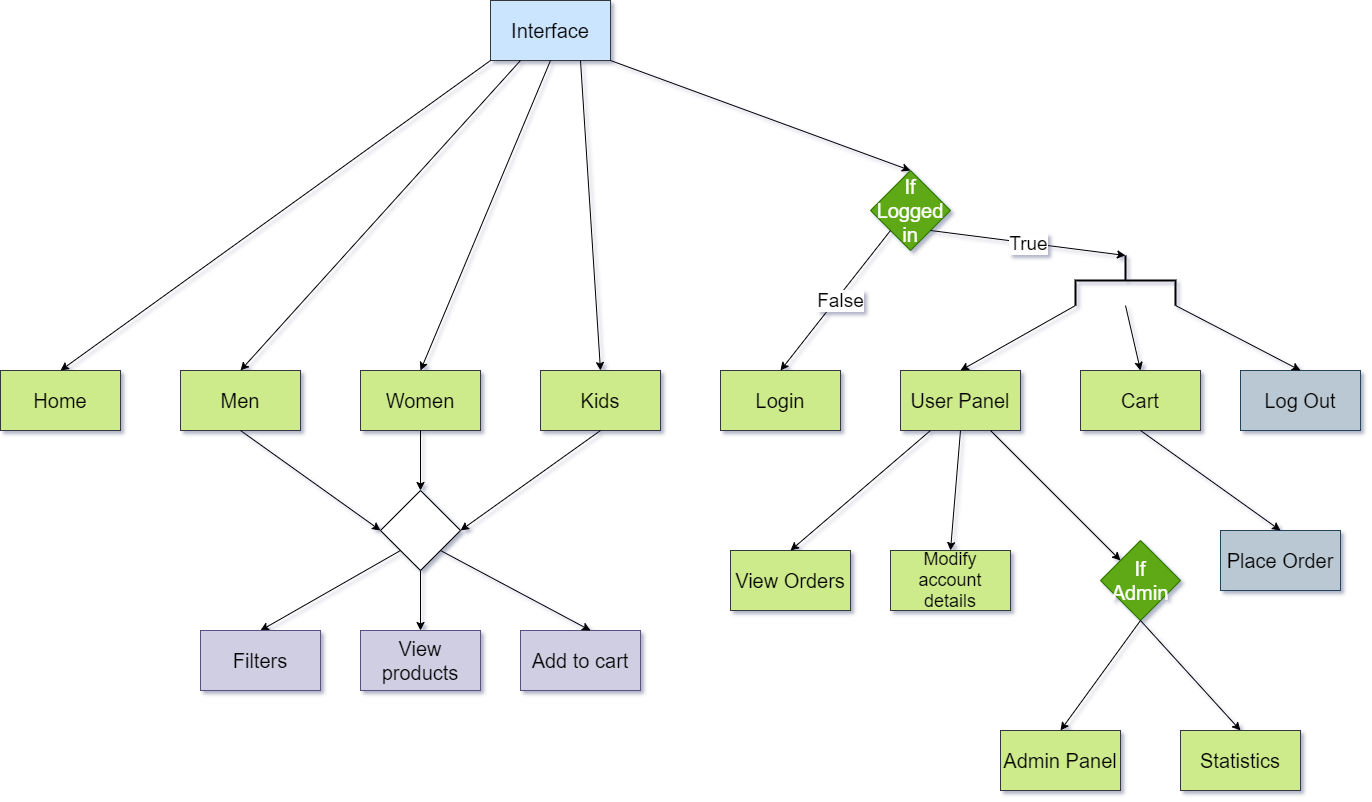

The diagram above was exported from draw.io. Its source (the exported page's mxGraphModel, read from the mxfile embedded in the PNG):
<mxGraphModel dx="1673" dy="876" grid="0" gridSize="10" guides="1" tooltips="1" connect="1" arrows="1" fold="1" page="1" pageScale="1" pageWidth="1400" pageHeight="850" math="0" shadow="1">
  <root>
    <mxCell id="0" />
    <mxCell id="1" parent="0" />
    <mxCell id="sRTC6BzfwMWoYu_2SP90-1" value="&lt;font style=&quot;font-size: 20px&quot;&gt;Interface&lt;/font&gt;" style="rounded=0;whiteSpace=wrap;html=1;fillColor=#cce5ff;strokeColor=#36393d;" vertex="1" parent="1">
      <mxGeometry x="530" y="10" width="120" height="60" as="geometry" />
    </mxCell>
    <mxCell id="sRTC6BzfwMWoYu_2SP90-2" value="&lt;font style=&quot;font-size: 20px&quot;&gt;User Panel&lt;/font&gt;" style="rounded=0;whiteSpace=wrap;html=1;fillColor=#cdeb8b;strokeColor=#36393d;" vertex="1" parent="1">
      <mxGeometry x="940" y="380" width="120" height="60" as="geometry" />
    </mxCell>
    <mxCell id="sRTC6BzfwMWoYu_2SP90-3" value="&lt;font style=&quot;font-size: 20px&quot;&gt;Log Out&lt;/font&gt;" style="rounded=0;whiteSpace=wrap;html=1;fillColor=#bac8d3;strokeColor=#23445d;" vertex="1" parent="1">
      <mxGeometry x="1280" y="380" width="120" height="60" as="geometry" />
    </mxCell>
    <mxCell id="sRTC6BzfwMWoYu_2SP90-4" value="&lt;font style=&quot;font-size: 20px&quot;&gt;Login&lt;/font&gt;" style="rounded=0;whiteSpace=wrap;html=1;fillColor=#cdeb8b;strokeColor=#36393d;" vertex="1" parent="1">
      <mxGeometry x="760" y="380" width="120" height="60" as="geometry" />
    </mxCell>
    <mxCell id="sRTC6BzfwMWoYu_2SP90-5" value="&lt;font style=&quot;font-size: 20px&quot;&gt;Kids&lt;/font&gt;" style="rounded=0;whiteSpace=wrap;html=1;fillColor=#cdeb8b;strokeColor=#36393d;" vertex="1" parent="1">
      <mxGeometry x="580" y="380" width="120" height="60" as="geometry" />
    </mxCell>
    <mxCell id="sRTC6BzfwMWoYu_2SP90-6" value="&lt;font style=&quot;font-size: 20px&quot;&gt;Women&lt;/font&gt;" style="rounded=0;whiteSpace=wrap;html=1;fillColor=#cdeb8b;strokeColor=#36393d;" vertex="1" parent="1">
      <mxGeometry x="400" y="380" width="120" height="60" as="geometry" />
    </mxCell>
    <mxCell id="sRTC6BzfwMWoYu_2SP90-7" value="&lt;font style=&quot;font-size: 20px&quot;&gt;Men&lt;/font&gt;" style="rounded=0;whiteSpace=wrap;html=1;fillColor=#cdeb8b;strokeColor=#36393d;" vertex="1" parent="1">
      <mxGeometry x="220" y="380" width="120" height="60" as="geometry" />
    </mxCell>
    <mxCell id="sRTC6BzfwMWoYu_2SP90-8" value="&lt;font style=&quot;font-size: 20px&quot;&gt;Home&lt;/font&gt;" style="rounded=0;whiteSpace=wrap;html=1;fillColor=#cdeb8b;strokeColor=#36393d;" vertex="1" parent="1">
      <mxGeometry x="40" y="380" width="120" height="60" as="geometry" />
    </mxCell>
    <mxCell id="sRTC6BzfwMWoYu_2SP90-9" value="" style="endArrow=classic;html=1;exitX=0;exitY=1;exitDx=0;exitDy=0;entryX=0.5;entryY=0;entryDx=0;entryDy=0;" edge="1" parent="1" source="sRTC6BzfwMWoYu_2SP90-1" target="sRTC6BzfwMWoYu_2SP90-8">
      <mxGeometry width="50" height="50" relative="1" as="geometry">
        <mxPoint x="680" y="380" as="sourcePoint" />
        <mxPoint x="730" y="330" as="targetPoint" />
      </mxGeometry>
    </mxCell>
    <mxCell id="sRTC6BzfwMWoYu_2SP90-10" value="" style="endArrow=classic;html=1;exitX=0.25;exitY=1;exitDx=0;exitDy=0;entryX=0.5;entryY=0;entryDx=0;entryDy=0;" edge="1" parent="1" source="sRTC6BzfwMWoYu_2SP90-1" target="sRTC6BzfwMWoYu_2SP90-7">
      <mxGeometry width="50" height="50" relative="1" as="geometry">
        <mxPoint x="680" y="380" as="sourcePoint" />
        <mxPoint x="730" y="330" as="targetPoint" />
      </mxGeometry>
    </mxCell>
    <mxCell id="sRTC6BzfwMWoYu_2SP90-11" value="" style="endArrow=classic;html=1;exitX=0.5;exitY=1;exitDx=0;exitDy=0;entryX=0.5;entryY=0;entryDx=0;entryDy=0;" edge="1" parent="1" source="sRTC6BzfwMWoYu_2SP90-1" target="sRTC6BzfwMWoYu_2SP90-6">
      <mxGeometry width="50" height="50" relative="1" as="geometry">
        <mxPoint x="680" y="380" as="sourcePoint" />
        <mxPoint x="730" y="330" as="targetPoint" />
      </mxGeometry>
    </mxCell>
    <mxCell id="sRTC6BzfwMWoYu_2SP90-12" value="" style="endArrow=classic;html=1;exitX=0.75;exitY=1;exitDx=0;exitDy=0;entryX=0.5;entryY=0;entryDx=0;entryDy=0;" edge="1" parent="1" source="sRTC6BzfwMWoYu_2SP90-1" target="sRTC6BzfwMWoYu_2SP90-5">
      <mxGeometry width="50" height="50" relative="1" as="geometry">
        <mxPoint x="680" y="380" as="sourcePoint" />
        <mxPoint x="730" y="330" as="targetPoint" />
      </mxGeometry>
    </mxCell>
    <mxCell id="sRTC6BzfwMWoYu_2SP90-15" value="" style="endArrow=classic;html=1;exitX=1;exitY=1;exitDx=0;exitDy=0;entryX=0.5;entryY=0;entryDx=0;entryDy=0;" edge="1" parent="1" source="sRTC6BzfwMWoYu_2SP90-1" target="sRTC6BzfwMWoYu_2SP90-16">
      <mxGeometry width="50" height="50" relative="1" as="geometry">
        <mxPoint x="680" y="380" as="sourcePoint" />
        <mxPoint x="730" y="330" as="targetPoint" />
      </mxGeometry>
    </mxCell>
    <mxCell id="sRTC6BzfwMWoYu_2SP90-16" value="&lt;font style=&quot;font-size: 20px&quot;&gt;If&lt;br&gt;Logged in&lt;/font&gt;" style="rhombus;whiteSpace=wrap;html=1;fillColor=#60a917;strokeColor=#2D7600;fontColor=#ffffff;" vertex="1" parent="1">
      <mxGeometry x="910" y="180" width="80" height="80" as="geometry" />
    </mxCell>
    <mxCell id="sRTC6BzfwMWoYu_2SP90-17" value="&lt;font style=&quot;font-size: 19px&quot;&gt;False&lt;/font&gt;" style="endArrow=classic;html=1;exitX=0;exitY=1;exitDx=0;exitDy=0;entryX=0.5;entryY=0;entryDx=0;entryDy=0;" edge="1" parent="1" source="sRTC6BzfwMWoYu_2SP90-16" target="sRTC6BzfwMWoYu_2SP90-4">
      <mxGeometry x="-0.0347" y="4" width="50" height="50" relative="1" as="geometry">
        <mxPoint x="730" y="270" as="sourcePoint" />
        <mxPoint x="890" y="610" as="targetPoint" />
        <mxPoint as="offset" />
      </mxGeometry>
    </mxCell>
    <mxCell id="sRTC6BzfwMWoYu_2SP90-18" value="&lt;font style=&quot;font-size: 19px&quot;&gt;True&lt;/font&gt;" style="endArrow=classic;html=1;exitX=1;exitY=1;exitDx=0;exitDy=0;entryX=0;entryY=0.5;entryDx=0;entryDy=0;entryPerimeter=0;" edge="1" parent="1" source="sRTC6BzfwMWoYu_2SP90-16" target="sRTC6BzfwMWoYu_2SP90-22">
      <mxGeometry width="50" height="50" relative="1" as="geometry">
        <mxPoint x="780" y="520" as="sourcePoint" />
        <mxPoint x="1130" y="630" as="targetPoint" />
      </mxGeometry>
    </mxCell>
    <mxCell id="sRTC6BzfwMWoYu_2SP90-20" value="" style="endArrow=classic;html=1;entryX=0.5;entryY=0;entryDx=0;entryDy=0;exitX=1;exitY=1;exitDx=0;exitDy=0;exitPerimeter=0;" edge="1" parent="1" source="sRTC6BzfwMWoYu_2SP90-22" target="sRTC6BzfwMWoYu_2SP90-2">
      <mxGeometry width="50" height="50" relative="1" as="geometry">
        <mxPoint x="1110" y="570" as="sourcePoint" />
        <mxPoint x="830" y="470" as="targetPoint" />
      </mxGeometry>
    </mxCell>
    <mxCell id="sRTC6BzfwMWoYu_2SP90-22" value="" style="strokeWidth=2;html=1;shape=mxgraph.flowchart.annotation_2;align=left;labelPosition=right;pointerEvents=1;rotation=90;" vertex="1" parent="1">
      <mxGeometry x="1140" y="240" width="50" height="100" as="geometry" />
    </mxCell>
    <mxCell id="sRTC6BzfwMWoYu_2SP90-23" value="&lt;font style=&quot;font-size: 20px&quot;&gt;Cart&lt;/font&gt;" style="rounded=0;whiteSpace=wrap;html=1;fillColor=#cdeb8b;strokeColor=#36393d;" vertex="1" parent="1">
      <mxGeometry x="1120" y="380" width="120" height="60" as="geometry" />
    </mxCell>
    <mxCell id="sRTC6BzfwMWoYu_2SP90-24" value="" style="endArrow=classic;html=1;exitX=1;exitY=0.5;exitDx=0;exitDy=0;exitPerimeter=0;entryX=0.5;entryY=0;entryDx=0;entryDy=0;" edge="1" parent="1" source="sRTC6BzfwMWoYu_2SP90-22" target="sRTC6BzfwMWoYu_2SP90-23">
      <mxGeometry width="50" height="50" relative="1" as="geometry">
        <mxPoint x="940" y="550" as="sourcePoint" />
        <mxPoint x="990" y="500" as="targetPoint" />
      </mxGeometry>
    </mxCell>
    <mxCell id="sRTC6BzfwMWoYu_2SP90-25" value="" style="endArrow=classic;html=1;exitX=1;exitY=0;exitDx=0;exitDy=0;exitPerimeter=0;entryX=0.5;entryY=0;entryDx=0;entryDy=0;" edge="1" parent="1" source="sRTC6BzfwMWoYu_2SP90-22" target="sRTC6BzfwMWoYu_2SP90-3">
      <mxGeometry width="50" height="50" relative="1" as="geometry">
        <mxPoint x="940" y="550" as="sourcePoint" />
        <mxPoint x="990" y="500" as="targetPoint" />
      </mxGeometry>
    </mxCell>
    <mxCell id="sRTC6BzfwMWoYu_2SP90-26" value="&lt;font style=&quot;font-size: 20px&quot;&gt;If&lt;br&gt;Admin&lt;br&gt;&lt;/font&gt;" style="rhombus;whiteSpace=wrap;html=1;fillColor=#60a917;strokeColor=#2D7600;fontColor=#ffffff;" vertex="1" parent="1">
      <mxGeometry x="1140" y="550" width="80" height="80" as="geometry" />
    </mxCell>
    <mxCell id="sRTC6BzfwMWoYu_2SP90-27" value="" style="endArrow=classic;html=1;exitX=0.75;exitY=1;exitDx=0;exitDy=0;" edge="1" parent="1" source="sRTC6BzfwMWoYu_2SP90-2" target="sRTC6BzfwMWoYu_2SP90-26">
      <mxGeometry width="50" height="50" relative="1" as="geometry">
        <mxPoint x="550" y="530" as="sourcePoint" />
        <mxPoint x="600" y="480" as="targetPoint" />
      </mxGeometry>
    </mxCell>
    <mxCell id="sRTC6BzfwMWoYu_2SP90-28" value="" style="endArrow=classic;html=1;exitX=0.5;exitY=1;exitDx=0;exitDy=0;entryX=0.5;entryY=0;entryDx=0;entryDy=0;" edge="1" parent="1" source="sRTC6BzfwMWoYu_2SP90-2" target="sRTC6BzfwMWoYu_2SP90-30">
      <mxGeometry width="50" height="50" relative="1" as="geometry">
        <mxPoint x="550" y="530" as="sourcePoint" />
        <mxPoint x="960" y="550" as="targetPoint" />
      </mxGeometry>
    </mxCell>
    <mxCell id="sRTC6BzfwMWoYu_2SP90-29" value="&lt;font style=&quot;font-size: 20px&quot;&gt;View Orders&lt;/font&gt;" style="rounded=0;whiteSpace=wrap;html=1;fillColor=#cdeb8b;strokeColor=#36393d;" vertex="1" parent="1">
      <mxGeometry x="770" y="560" width="120" height="60" as="geometry" />
    </mxCell>
    <mxCell id="sRTC6BzfwMWoYu_2SP90-30" value="&lt;font style=&quot;font-size: 18px&quot;&gt;Modify account details&lt;/font&gt;" style="rounded=0;whiteSpace=wrap;html=1;fillColor=#cdeb8b;strokeColor=#36393d;" vertex="1" parent="1">
      <mxGeometry x="930" y="560" width="120" height="60" as="geometry" />
    </mxCell>
    <mxCell id="sRTC6BzfwMWoYu_2SP90-31" value="" style="endArrow=classic;html=1;exitX=0.25;exitY=1;exitDx=0;exitDy=0;entryX=0.5;entryY=0;entryDx=0;entryDy=0;" edge="1" parent="1" source="sRTC6BzfwMWoYu_2SP90-2" target="sRTC6BzfwMWoYu_2SP90-29">
      <mxGeometry width="50" height="50" relative="1" as="geometry">
        <mxPoint x="550" y="530" as="sourcePoint" />
        <mxPoint x="600" y="480" as="targetPoint" />
      </mxGeometry>
    </mxCell>
    <mxCell id="sRTC6BzfwMWoYu_2SP90-32" value="&lt;font style=&quot;font-size: 20px&quot;&gt;Admin Panel&lt;/font&gt;" style="rounded=0;whiteSpace=wrap;html=1;fillColor=#cdeb8b;strokeColor=#36393d;" vertex="1" parent="1">
      <mxGeometry x="1040" y="740" width="120" height="60" as="geometry" />
    </mxCell>
    <mxCell id="sRTC6BzfwMWoYu_2SP90-33" value="&lt;font style=&quot;font-size: 20px&quot;&gt;Statistics&lt;/font&gt;" style="rounded=0;whiteSpace=wrap;html=1;fillColor=#cdeb8b;strokeColor=#36393d;" vertex="1" parent="1">
      <mxGeometry x="1220" y="740" width="120" height="60" as="geometry" />
    </mxCell>
    <mxCell id="sRTC6BzfwMWoYu_2SP90-35" value="" style="endArrow=classic;html=1;exitX=0.5;exitY=1;exitDx=0;exitDy=0;entryX=0.5;entryY=0;entryDx=0;entryDy=0;" edge="1" parent="1" source="sRTC6BzfwMWoYu_2SP90-26" target="sRTC6BzfwMWoYu_2SP90-33">
      <mxGeometry width="50" height="50" relative="1" as="geometry">
        <mxPoint x="550" y="530" as="sourcePoint" />
        <mxPoint x="600" y="480" as="targetPoint" />
      </mxGeometry>
    </mxCell>
    <mxCell id="sRTC6BzfwMWoYu_2SP90-36" value="" style="endArrow=classic;html=1;exitX=0.5;exitY=1;exitDx=0;exitDy=0;entryX=0.5;entryY=0;entryDx=0;entryDy=0;" edge="1" parent="1" source="sRTC6BzfwMWoYu_2SP90-26" target="sRTC6BzfwMWoYu_2SP90-32">
      <mxGeometry width="50" height="50" relative="1" as="geometry">
        <mxPoint x="550" y="530" as="sourcePoint" />
        <mxPoint x="600" y="480" as="targetPoint" />
      </mxGeometry>
    </mxCell>
    <mxCell id="sRTC6BzfwMWoYu_2SP90-42" value="" style="rhombus;whiteSpace=wrap;html=1;" vertex="1" parent="1">
      <mxGeometry x="420" y="500" width="80" height="80" as="geometry" />
    </mxCell>
    <mxCell id="sRTC6BzfwMWoYu_2SP90-43" value="" style="endArrow=classic;html=1;exitX=0.5;exitY=1;exitDx=0;exitDy=0;entryX=0;entryY=0.5;entryDx=0;entryDy=0;" edge="1" parent="1" source="sRTC6BzfwMWoYu_2SP90-7" target="sRTC6BzfwMWoYu_2SP90-42">
      <mxGeometry width="50" height="50" relative="1" as="geometry">
        <mxPoint x="550" y="410" as="sourcePoint" />
        <mxPoint x="600" y="360" as="targetPoint" />
      </mxGeometry>
    </mxCell>
    <mxCell id="sRTC6BzfwMWoYu_2SP90-44" value="" style="endArrow=classic;html=1;exitX=0.5;exitY=1;exitDx=0;exitDy=0;" edge="1" parent="1" source="sRTC6BzfwMWoYu_2SP90-6" target="sRTC6BzfwMWoYu_2SP90-42">
      <mxGeometry width="50" height="50" relative="1" as="geometry">
        <mxPoint x="550" y="410" as="sourcePoint" />
        <mxPoint x="600" y="360" as="targetPoint" />
      </mxGeometry>
    </mxCell>
    <mxCell id="sRTC6BzfwMWoYu_2SP90-46" value="" style="endArrow=classic;html=1;exitX=0.5;exitY=1;exitDx=0;exitDy=0;entryX=1;entryY=0.5;entryDx=0;entryDy=0;" edge="1" parent="1" source="sRTC6BzfwMWoYu_2SP90-5" target="sRTC6BzfwMWoYu_2SP90-42">
      <mxGeometry width="50" height="50" relative="1" as="geometry">
        <mxPoint x="550" y="410" as="sourcePoint" />
        <mxPoint x="600" y="360" as="targetPoint" />
      </mxGeometry>
    </mxCell>
    <mxCell id="sRTC6BzfwMWoYu_2SP90-47" value="" style="endArrow=classic;html=1;exitX=0;exitY=1;exitDx=0;exitDy=0;entryX=0.5;entryY=0;entryDx=0;entryDy=0;" edge="1" parent="1" source="sRTC6BzfwMWoYu_2SP90-42">
      <mxGeometry width="50" height="50" relative="1" as="geometry">
        <mxPoint x="550" y="410" as="sourcePoint" />
        <mxPoint x="300" y="640" as="targetPoint" />
      </mxGeometry>
    </mxCell>
    <mxCell id="sRTC6BzfwMWoYu_2SP90-48" value="&lt;span style=&quot;font-size: 20px&quot;&gt;View products&lt;/span&gt;" style="rounded=0;whiteSpace=wrap;html=1;fillColor=#d0cee2;strokeColor=#56517e;" vertex="1" parent="1">
      <mxGeometry x="400" y="640" width="120" height="60" as="geometry" />
    </mxCell>
    <mxCell id="sRTC6BzfwMWoYu_2SP90-49" value="&lt;span style=&quot;font-size: 20px&quot;&gt;Filters&lt;/span&gt;" style="rounded=0;whiteSpace=wrap;html=1;fillColor=#d0cee2;strokeColor=#56517e;" vertex="1" parent="1">
      <mxGeometry x="240" y="640" width="120" height="60" as="geometry" />
    </mxCell>
    <mxCell id="sRTC6BzfwMWoYu_2SP90-51" value="&lt;span style=&quot;font-size: 20px&quot;&gt;Add to cart&lt;/span&gt;" style="rounded=0;whiteSpace=wrap;html=1;fillColor=#d0cee2;strokeColor=#56517e;" vertex="1" parent="1">
      <mxGeometry x="560" y="640" width="120" height="60" as="geometry" />
    </mxCell>
    <mxCell id="sRTC6BzfwMWoYu_2SP90-52" value="" style="endArrow=classic;html=1;exitX=0.5;exitY=1;exitDx=0;exitDy=0;entryX=0.5;entryY=0;entryDx=0;entryDy=0;" edge="1" parent="1" source="sRTC6BzfwMWoYu_2SP90-42" target="sRTC6BzfwMWoYu_2SP90-48">
      <mxGeometry width="50" height="50" relative="1" as="geometry">
        <mxPoint x="550" y="410" as="sourcePoint" />
        <mxPoint x="600" y="360" as="targetPoint" />
      </mxGeometry>
    </mxCell>
    <mxCell id="sRTC6BzfwMWoYu_2SP90-53" value="" style="endArrow=classic;html=1;exitX=1;exitY=1;exitDx=0;exitDy=0;" edge="1" parent="1" source="sRTC6BzfwMWoYu_2SP90-42">
      <mxGeometry width="50" height="50" relative="1" as="geometry">
        <mxPoint x="550" y="410" as="sourcePoint" />
        <mxPoint x="630" y="640" as="targetPoint" />
      </mxGeometry>
    </mxCell>
    <mxCell id="sRTC6BzfwMWoYu_2SP90-55" value="&lt;font style=&quot;font-size: 20px&quot;&gt;Place Order&lt;/font&gt;" style="rounded=0;whiteSpace=wrap;html=1;fillColor=#bac8d3;strokeColor=#23445d;" vertex="1" parent="1">
      <mxGeometry x="1260" y="540" width="120" height="60" as="geometry" />
    </mxCell>
    <mxCell id="sRTC6BzfwMWoYu_2SP90-56" value="" style="endArrow=classic;html=1;exitX=0.5;exitY=1;exitDx=0;exitDy=0;entryX=0.5;entryY=0;entryDx=0;entryDy=0;" edge="1" parent="1" source="sRTC6BzfwMWoYu_2SP90-23" target="sRTC6BzfwMWoYu_2SP90-55">
      <mxGeometry width="50" height="50" relative="1" as="geometry">
        <mxPoint x="550" y="410" as="sourcePoint" />
        <mxPoint x="600" y="360" as="targetPoint" />
      </mxGeometry>
    </mxCell>
  </root>
</mxGraphModel>